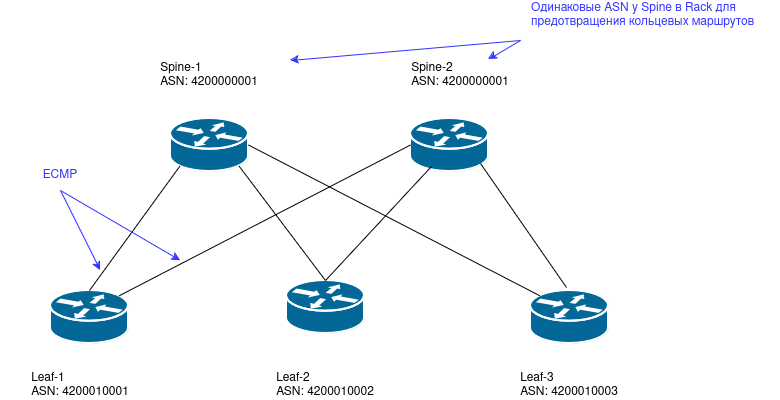

The diagram above was exported from draw.io. Its source (the exported page's mxGraphModel, read from the mxfile embedded in the PNG):
<mxGraphModel dx="1364" dy="915" grid="1" gridSize="10" guides="1" tooltips="1" connect="1" arrows="1" fold="1" page="1" pageScale="1" pageWidth="850" pageHeight="1100" math="0" shadow="0">
  <root>
    <mxCell id="0" />
    <mxCell id="1" parent="0" />
    <mxCell id="PpKfus5s-THt8dw7ttCS-1" value="" style="shape=mxgraph.cisco.routers.router;sketch=0;html=1;pointerEvents=1;dashed=0;fillColor=#036897;strokeColor=#ffffff;strokeWidth=2;verticalLabelPosition=bottom;verticalAlign=top;align=center;outlineConnect=0;" vertex="1" parent="1">
      <mxGeometry x="150" y="310" width="78" height="53" as="geometry" />
    </mxCell>
    <mxCell id="PpKfus5s-THt8dw7ttCS-2" value="" style="shape=mxgraph.cisco.routers.router;sketch=0;html=1;pointerEvents=1;dashed=0;fillColor=#036897;strokeColor=#ffffff;strokeWidth=2;verticalLabelPosition=bottom;verticalAlign=top;align=center;outlineConnect=0;" vertex="1" parent="1">
      <mxGeometry x="270" y="138" width="78" height="53" as="geometry" />
    </mxCell>
    <mxCell id="PpKfus5s-THt8dw7ttCS-3" value="" style="shape=mxgraph.cisco.routers.router;sketch=0;html=1;pointerEvents=1;dashed=0;fillColor=#036897;strokeColor=#ffffff;strokeWidth=2;verticalLabelPosition=bottom;verticalAlign=top;align=center;outlineConnect=0;" vertex="1" parent="1">
      <mxGeometry x="386" y="300" width="78" height="53" as="geometry" />
    </mxCell>
    <mxCell id="PpKfus5s-THt8dw7ttCS-4" value="" style="shape=mxgraph.cisco.routers.router;sketch=0;html=1;pointerEvents=1;dashed=0;fillColor=#036897;strokeColor=#ffffff;strokeWidth=2;verticalLabelPosition=bottom;verticalAlign=top;align=center;outlineConnect=0;" vertex="1" parent="1">
      <mxGeometry x="630" y="310" width="78" height="53" as="geometry" />
    </mxCell>
    <mxCell id="PpKfus5s-THt8dw7ttCS-5" value="" style="shape=mxgraph.cisco.routers.router;sketch=0;html=1;pointerEvents=1;dashed=0;fillColor=#036897;strokeColor=#ffffff;strokeWidth=2;verticalLabelPosition=bottom;verticalAlign=top;align=center;outlineConnect=0;" vertex="1" parent="1">
      <mxGeometry x="510" y="138" width="78" height="53" as="geometry" />
    </mxCell>
    <mxCell id="PpKfus5s-THt8dw7ttCS-8" value="" style="endArrow=none;html=1;rounded=0;entryX=0.12;entryY=0.9;entryDx=0;entryDy=0;entryPerimeter=0;exitX=0.5;exitY=0;exitDx=0;exitDy=0;exitPerimeter=0;" edge="1" parent="1" source="PpKfus5s-THt8dw7ttCS-1" target="PpKfus5s-THt8dw7ttCS-2">
      <mxGeometry width="50" height="50" relative="1" as="geometry">
        <mxPoint x="400" y="500" as="sourcePoint" />
        <mxPoint x="450" y="450" as="targetPoint" />
      </mxGeometry>
    </mxCell>
    <mxCell id="PpKfus5s-THt8dw7ttCS-9" value="" style="endArrow=none;html=1;rounded=0;entryX=0.12;entryY=0.9;entryDx=0;entryDy=0;entryPerimeter=0;exitX=0.5;exitY=0;exitDx=0;exitDy=0;exitPerimeter=0;" edge="1" parent="1" source="PpKfus5s-THt8dw7ttCS-3">
      <mxGeometry width="50" height="50" relative="1" as="geometry">
        <mxPoint x="426" y="310" as="sourcePoint" />
        <mxPoint x="531" y="186" as="targetPoint" />
      </mxGeometry>
    </mxCell>
    <mxCell id="PpKfus5s-THt8dw7ttCS-10" value="" style="endArrow=none;html=1;rounded=0;entryX=0.88;entryY=0.9;entryDx=0;entryDy=0;entryPerimeter=0;exitX=0.5;exitY=0;exitDx=0;exitDy=0;exitPerimeter=0;" edge="1" parent="1" source="PpKfus5s-THt8dw7ttCS-3" target="PpKfus5s-THt8dw7ttCS-2">
      <mxGeometry width="50" height="50" relative="1" as="geometry">
        <mxPoint x="199" y="320" as="sourcePoint" />
        <mxPoint x="289" y="196" as="targetPoint" />
      </mxGeometry>
    </mxCell>
    <mxCell id="PpKfus5s-THt8dw7ttCS-11" value="" style="endArrow=none;html=1;rounded=0;entryX=0.88;entryY=0.9;entryDx=0;entryDy=0;entryPerimeter=0;exitX=0.5;exitY=0;exitDx=0;exitDy=0;exitPerimeter=0;" edge="1" parent="1">
      <mxGeometry width="50" height="50" relative="1" as="geometry">
        <mxPoint x="666" y="307" as="sourcePoint" />
        <mxPoint x="580" y="183" as="targetPoint" />
      </mxGeometry>
    </mxCell>
    <mxCell id="PpKfus5s-THt8dw7ttCS-13" value="" style="endArrow=none;html=1;rounded=0;exitX=0.88;exitY=0.1;exitDx=0;exitDy=0;exitPerimeter=0;entryX=0;entryY=0.5;entryDx=0;entryDy=0;entryPerimeter=0;" edge="1" parent="1" source="PpKfus5s-THt8dw7ttCS-1" target="PpKfus5s-THt8dw7ttCS-5">
      <mxGeometry width="50" height="50" relative="1" as="geometry">
        <mxPoint x="400" y="500" as="sourcePoint" />
        <mxPoint x="490" y="170" as="targetPoint" />
      </mxGeometry>
    </mxCell>
    <mxCell id="PpKfus5s-THt8dw7ttCS-14" value="" style="endArrow=none;html=1;rounded=0;exitX=0.12;exitY=0.1;exitDx=0;exitDy=0;exitPerimeter=0;entryX=1;entryY=0.5;entryDx=0;entryDy=0;entryPerimeter=0;" edge="1" parent="1" source="PpKfus5s-THt8dw7ttCS-4" target="PpKfus5s-THt8dw7ttCS-2">
      <mxGeometry width="50" height="50" relative="1" as="geometry">
        <mxPoint x="229" y="325" as="sourcePoint" />
        <mxPoint x="520" y="192" as="targetPoint" />
      </mxGeometry>
    </mxCell>
    <mxCell id="PpKfus5s-THt8dw7ttCS-15" value="&lt;div align=&quot;left&quot;&gt;Spine-1&lt;/div&gt;&lt;div&gt;ASN: 4200000001&lt;/div&gt;" style="text;html=1;align=center;verticalAlign=middle;whiteSpace=wrap;rounded=0;" vertex="1" parent="1">
      <mxGeometry x="229" y="80" width="160" height="30" as="geometry" />
    </mxCell>
    <mxCell id="PpKfus5s-THt8dw7ttCS-16" value="&lt;div align=&quot;left&quot;&gt;Spine-2&lt;/div&gt;&lt;div&gt;ASN: 4200000001&lt;/div&gt;" style="text;html=1;align=center;verticalAlign=middle;whiteSpace=wrap;rounded=0;" vertex="1" parent="1">
      <mxGeometry x="480" y="80" width="160" height="30" as="geometry" />
    </mxCell>
    <mxCell id="PpKfus5s-THt8dw7ttCS-17" value="&lt;div align=&quot;left&quot;&gt;Leaf-1&lt;br&gt;&lt;/div&gt;&lt;div&gt;ASN: 4200010001&lt;/div&gt;" style="text;html=1;align=center;verticalAlign=middle;whiteSpace=wrap;rounded=0;" vertex="1" parent="1">
      <mxGeometry x="100" y="390" width="160" height="30" as="geometry" />
    </mxCell>
    <mxCell id="PpKfus5s-THt8dw7ttCS-18" value="&lt;div align=&quot;left&quot;&gt;Leaf-2&lt;br&gt;&lt;/div&gt;&lt;div&gt;ASN: 4200010002&lt;/div&gt;" style="text;html=1;align=center;verticalAlign=middle;whiteSpace=wrap;rounded=0;" vertex="1" parent="1">
      <mxGeometry x="345" y="390" width="160" height="30" as="geometry" />
    </mxCell>
    <mxCell id="PpKfus5s-THt8dw7ttCS-19" value="&lt;div align=&quot;left&quot;&gt;Leaf-3&lt;br&gt;&lt;/div&gt;&lt;div&gt;ASN: 4200010003&lt;/div&gt;" style="text;html=1;align=center;verticalAlign=middle;whiteSpace=wrap;rounded=0;" vertex="1" parent="1">
      <mxGeometry x="589" y="390" width="160" height="30" as="geometry" />
    </mxCell>
    <mxCell id="PpKfus5s-THt8dw7ttCS-20" value="&lt;font color=&quot;#3333ff&quot;&gt;ECMP&lt;/font&gt;" style="text;html=1;align=center;verticalAlign=middle;whiteSpace=wrap;rounded=0;" vertex="1" parent="1">
      <mxGeometry x="130" y="180" width="60" height="30" as="geometry" />
    </mxCell>
    <mxCell id="PpKfus5s-THt8dw7ttCS-21" value="" style="endArrow=classic;html=1;rounded=0;strokeColor=#3333FF;exitX=0.5;exitY=1;exitDx=0;exitDy=0;" edge="1" parent="1" source="PpKfus5s-THt8dw7ttCS-20">
      <mxGeometry width="50" height="50" relative="1" as="geometry">
        <mxPoint x="400" y="500" as="sourcePoint" />
        <mxPoint x="200" y="290" as="targetPoint" />
      </mxGeometry>
    </mxCell>
    <mxCell id="PpKfus5s-THt8dw7ttCS-22" value="" style="endArrow=classic;html=1;rounded=0;strokeColor=#3333FF;exitX=0.5;exitY=1;exitDx=0;exitDy=0;" edge="1" parent="1" source="PpKfus5s-THt8dw7ttCS-20">
      <mxGeometry width="50" height="50" relative="1" as="geometry">
        <mxPoint x="400" y="500" as="sourcePoint" />
        <mxPoint x="280" y="280" as="targetPoint" />
      </mxGeometry>
    </mxCell>
    <mxCell id="PpKfus5s-THt8dw7ttCS-23" value="&lt;div align=&quot;left&quot;&gt;&lt;font color=&quot;#3333ff&quot;&gt;Одинаковые ASN у Spine в Rack для предотвращения кольцевых маршрутов&lt;/font&gt;&lt;br&gt;&lt;/div&gt;" style="text;html=1;align=center;verticalAlign=middle;whiteSpace=wrap;rounded=0;" vertex="1" parent="1">
      <mxGeometry x="630" y="20" width="250" height="30" as="geometry" />
    </mxCell>
    <mxCell id="PpKfus5s-THt8dw7ttCS-24" value="" style="endArrow=classic;html=1;rounded=0;strokeColor=#3333FF;" edge="1" parent="1">
      <mxGeometry width="50" height="50" relative="1" as="geometry">
        <mxPoint x="620" y="60" as="sourcePoint" />
        <mxPoint x="390" y="80" as="targetPoint" />
      </mxGeometry>
    </mxCell>
    <mxCell id="PpKfus5s-THt8dw7ttCS-25" value="" style="endArrow=classic;html=1;rounded=0;strokeColor=#3333FF;entryX=0.675;entryY=-0.033;entryDx=0;entryDy=0;entryPerimeter=0;" edge="1" parent="1" target="PpKfus5s-THt8dw7ttCS-16">
      <mxGeometry width="50" height="50" relative="1" as="geometry">
        <mxPoint x="620" y="60" as="sourcePoint" />
        <mxPoint x="450" y="450" as="targetPoint" />
      </mxGeometry>
    </mxCell>
  </root>
</mxGraphModel>